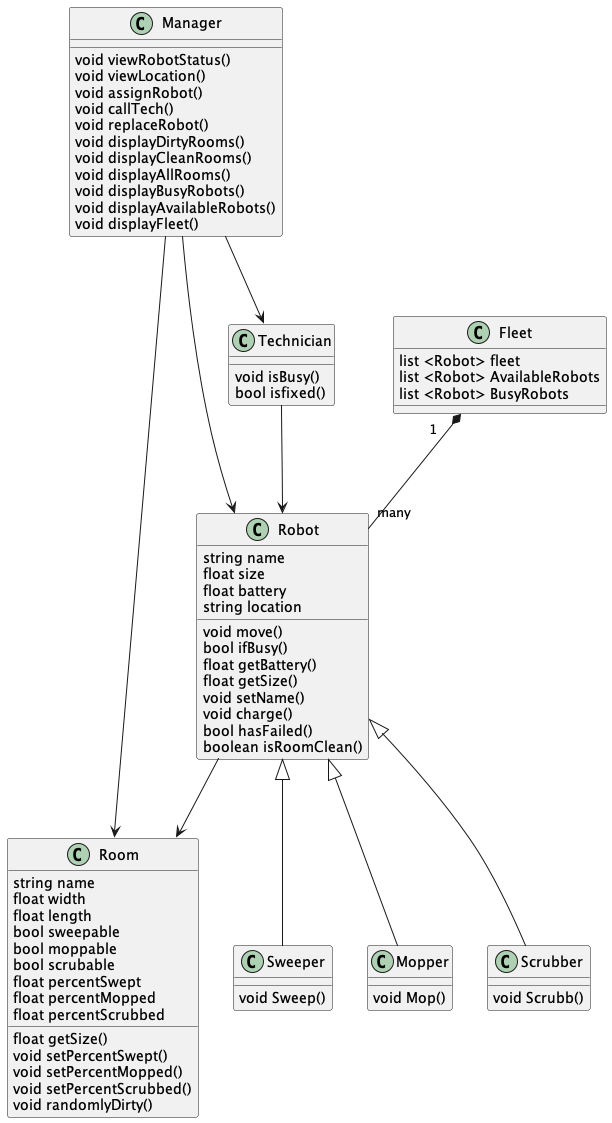

The diagram above was rendered by PlantUML. Its source (embedded in the PNG):
@startuml Class Diagram

'Manager uses Room
Manager --> Room
'Manager uses Robot
Manager --> Robot
'Manager uses Technician
Manager --> Technician

'Sweeper is a Robot
Robot <|-- Sweeper
'Mopper is a Robot
Robot <|-- Mopper
'Scrubber is a Robot
Robot <|-- Scrubber
'Technician uses Robot
Technician --> Robot
'Robot uses Room
Robot --> Room
'One Fleet contains many robots
Fleet "1" *-- "many" Robot


class Manager
Manager : void viewRobotStatus()
Manager : void viewLocation()
Manager : void assignRobot()
Manager : void callTech()
Manager : void replaceRobot()
Manager : void displayDirtyRooms()
Manager : void displayCleanRooms()
Manager : void displayAllRooms()
Manager : void displayBusyRobots()
Manager : void displayAvailableRobots()
Manager : void displayFleet()

class Room{
string name
float width
float length
bool sweepable
bool moppable
bool scrubable
float percentSwept
float percentMopped
float percentScrubbed

float getSize()
void setPercentSwept()
void setPercentMopped()
void setPercentScrubbed()
void randomlyDirty()
}

class Robot{
string name
float size
float battery 
string location

void move()
bool ifBusy()
float getBattery()
float getSize()
void setName()
void charge()
bool hasFailed()
boolean isRoomClean()
}

class Fleet{
      list <Robot> fleet
      list <Robot> AvailableRobots
      list <Robot> BusyRobots

}

class Technician{
    void isBusy()
    bool isfixed()

}

class Sweeper{
    void Sweep()
}

class Scrubber{
    void Scrubb()
}

class Mopper{
    void Mop()
}

@enduml